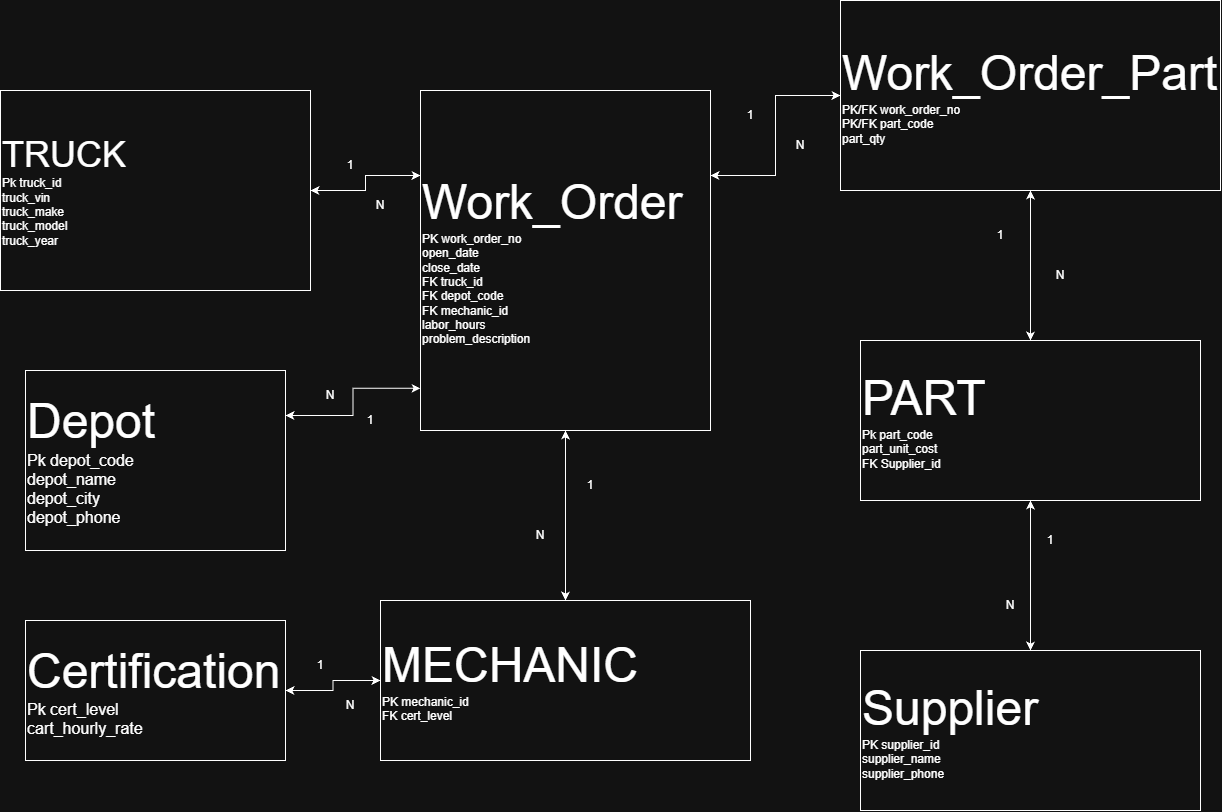

The diagram above was exported from draw.io. Its source (the exported page's mxGraphModel, read from the mxfile embedded in the PNG):
<mxGraphModel dx="659" dy="1894" grid="1" gridSize="10" guides="1" tooltips="1" connect="1" arrows="1" fold="1" page="1" pageScale="1" pageWidth="850" pageHeight="1100" math="0" shadow="0">
  <root>
    <mxCell id="0" />
    <mxCell id="1" parent="0" />
    <mxCell id="qFOnPXzHQQrY20KzqzbN-22" edge="1" parent="1" source="qFOnPXzHQQrY20KzqzbN-1" style="edgeStyle=orthogonalEdgeStyle;rounded=0;orthogonalLoop=1;jettySize=auto;html=1;exitX=1;exitY=0.5;exitDx=0;exitDy=0;entryX=0;entryY=0.25;entryDx=0;entryDy=0;startArrow=classic;startFill=1;" target="qFOnPXzHQQrY20KzqzbN-4">
      <mxGeometry relative="1" as="geometry" />
    </mxCell>
    <mxCell id="qFOnPXzHQQrY20KzqzbN-1" parent="1" style="rounded=0;whiteSpace=wrap;html=1;align=left;" value="&lt;font style=&quot;font-size: 36px;&quot;&gt;TRUCK&lt;/font&gt;&lt;div&gt;Pk truck_id&lt;/div&gt;&lt;div&gt;truck_vin&lt;/div&gt;&lt;div&gt;truck_make&lt;/div&gt;&lt;div&gt;truck_model&lt;/div&gt;&lt;div&gt;truck_year&lt;/div&gt;" vertex="1">
      <mxGeometry height="200" width="310" x="20" y="70" as="geometry" />
    </mxCell>
    <mxCell id="qFOnPXzHQQrY20KzqzbN-2" parent="1" style="rounded=0;whiteSpace=wrap;html=1;align=left;" value="&lt;font style=&quot;font-size: 48px;&quot;&gt;Depot&lt;/font&gt;&lt;div&gt;&lt;font style=&quot;&quot; size=&quot;3&quot;&gt;Pk depot_code&lt;/font&gt;&lt;/div&gt;&lt;div&gt;&lt;font style=&quot;&quot; size=&quot;3&quot;&gt;depot_name&lt;/font&gt;&lt;/div&gt;&lt;div&gt;&lt;font style=&quot;&quot; size=&quot;3&quot;&gt;depot_city&lt;/font&gt;&lt;/div&gt;&lt;div&gt;&lt;font style=&quot;&quot; size=&quot;3&quot;&gt;depot_phone&lt;/font&gt;&lt;/div&gt;" vertex="1">
      <mxGeometry height="180" width="260" x="45" y="350" as="geometry" />
    </mxCell>
    <mxCell id="qFOnPXzHQQrY20KzqzbN-3" parent="1" style="rounded=0;whiteSpace=wrap;html=1;align=left;" value="&lt;font style=&quot;font-size: 48px;&quot;&gt;Certification&lt;/font&gt;&lt;div&gt;&lt;font size=&quot;3&quot;&gt;Pk cert_level&lt;/font&gt;&lt;/div&gt;&lt;div&gt;&lt;font size=&quot;3&quot;&gt;cart_hourly_rate&lt;/font&gt;&lt;/div&gt;" vertex="1">
      <mxGeometry height="140" width="260" x="45" y="600" as="geometry" />
    </mxCell>
    <mxCell id="qFOnPXzHQQrY20KzqzbN-14" edge="1" parent="1" source="qFOnPXzHQQrY20KzqzbN-4" style="edgeStyle=orthogonalEdgeStyle;rounded=0;orthogonalLoop=1;jettySize=auto;html=1;exitX=1;exitY=0.25;exitDx=0;exitDy=0;entryX=0;entryY=0.5;entryDx=0;entryDy=0;startArrow=classic;startFill=1;" target="qFOnPXzHQQrY20KzqzbN-6">
      <mxGeometry relative="1" as="geometry" />
    </mxCell>
    <mxCell id="qFOnPXzHQQrY20KzqzbN-19" edge="1" parent="1" source="qFOnPXzHQQrY20KzqzbN-4" style="edgeStyle=orthogonalEdgeStyle;rounded=0;orthogonalLoop=1;jettySize=auto;html=1;exitX=0.5;exitY=1;exitDx=0;exitDy=0;entryX=0.5;entryY=0;entryDx=0;entryDy=0;startArrow=classic;startFill=1;" target="qFOnPXzHQQrY20KzqzbN-5">
      <mxGeometry relative="1" as="geometry" />
    </mxCell>
    <mxCell id="qFOnPXzHQQrY20KzqzbN-4" parent="1" style="rounded=0;whiteSpace=wrap;html=1;align=left;" value="&lt;font style=&quot;font-size: 48px;&quot;&gt;Work_Order&lt;/font&gt;&lt;div&gt;PK work_order_no&lt;/div&gt;&lt;div&gt;open_date&lt;/div&gt;&lt;div&gt;close_date&lt;/div&gt;&lt;div&gt;FK truck_id&lt;/div&gt;&lt;div&gt;FK depot_code&lt;/div&gt;&lt;div&gt;FK mechanic_id&lt;/div&gt;&lt;div&gt;labor_hours&lt;/div&gt;&lt;div&gt;problem_description&lt;/div&gt;" vertex="1">
      <mxGeometry height="340" width="290" x="440" y="70" as="geometry" />
    </mxCell>
    <mxCell id="qFOnPXzHQQrY20KzqzbN-20" edge="1" parent="1" source="qFOnPXzHQQrY20KzqzbN-5" style="edgeStyle=orthogonalEdgeStyle;rounded=0;orthogonalLoop=1;jettySize=auto;html=1;exitX=0;exitY=0.5;exitDx=0;exitDy=0;entryX=1;entryY=0.5;entryDx=0;entryDy=0;startArrow=classic;startFill=1;" target="qFOnPXzHQQrY20KzqzbN-3">
      <mxGeometry relative="1" as="geometry" />
    </mxCell>
    <mxCell id="qFOnPXzHQQrY20KzqzbN-5" parent="1" style="rounded=0;whiteSpace=wrap;html=1;align=left;" value="&lt;font style=&quot;font-size: 48px;&quot;&gt;MECHANIC&lt;/font&gt;&lt;div&gt;PK mechanic_id&lt;/div&gt;&lt;div&gt;FK cert_level&lt;/div&gt;" vertex="1">
      <mxGeometry height="160" width="370" x="400" y="580" as="geometry" />
    </mxCell>
    <mxCell id="qFOnPXzHQQrY20KzqzbN-13" edge="1" parent="1" source="qFOnPXzHQQrY20KzqzbN-6" style="edgeStyle=orthogonalEdgeStyle;rounded=0;orthogonalLoop=1;jettySize=auto;html=1;entryX=0.5;entryY=0;entryDx=0;entryDy=0;startArrow=classic;startFill=1;" target="qFOnPXzHQQrY20KzqzbN-7">
      <mxGeometry relative="1" as="geometry" />
    </mxCell>
    <mxCell id="qFOnPXzHQQrY20KzqzbN-6" parent="1" style="rounded=0;whiteSpace=wrap;html=1;align=left;" value="&lt;font style=&quot;font-size: 48px;&quot;&gt;Work_Order_Part&lt;/font&gt;&lt;div&gt;PK/FK work_order_no&lt;/div&gt;&lt;div&gt;PK/FK part_code&lt;/div&gt;&lt;div&gt;part_qty&lt;/div&gt;" vertex="1">
      <mxGeometry height="190" width="380" x="860" y="-20" as="geometry" />
    </mxCell>
    <mxCell id="qFOnPXzHQQrY20KzqzbN-7" parent="1" style="rounded=0;whiteSpace=wrap;html=1;align=left;" value="&lt;font style=&quot;font-size: 48px;&quot;&gt;PART&lt;/font&gt;&lt;div&gt;Pk part_code&lt;/div&gt;&lt;div&gt;part_unit_cost&lt;/div&gt;&lt;div&gt;FK Supplier_id&lt;/div&gt;" vertex="1">
      <mxGeometry height="160" width="340" x="880" y="320" as="geometry" />
    </mxCell>
    <mxCell id="qFOnPXzHQQrY20KzqzbN-8" parent="1" style="rounded=0;whiteSpace=wrap;html=1;align=left;" value="&lt;font style=&quot;font-size: 48px;&quot;&gt;Supplier&lt;/font&gt;&lt;div&gt;PK supplier_id&lt;/div&gt;&lt;div&gt;supplier_name&lt;/div&gt;&lt;div&gt;supplier_phone&lt;/div&gt;" vertex="1">
      <mxGeometry height="160" width="340" x="880" y="630" as="geometry" />
    </mxCell>
    <mxCell id="qFOnPXzHQQrY20KzqzbN-10" edge="1" parent="1" source="qFOnPXzHQQrY20KzqzbN-8" style="endArrow=classic;html=1;rounded=0;exitX=0.5;exitY=0;exitDx=0;exitDy=0;endFill=1;startArrow=classic;startFill=1;" target="qFOnPXzHQQrY20KzqzbN-7" value="">
      <mxGeometry height="50" relative="1" width="50" as="geometry">
        <mxPoint x="940" y="470" as="sourcePoint" />
        <mxPoint x="990" y="420" as="targetPoint" />
      </mxGeometry>
    </mxCell>
    <mxCell id="qFOnPXzHQQrY20KzqzbN-11" parent="1" style="text;html=1;whiteSpace=wrap;strokeColor=none;fillColor=none;align=center;verticalAlign=middle;rounded=0;" value="1" vertex="1">
      <mxGeometry height="60" width="40" x="1050" y="490" as="geometry" />
    </mxCell>
    <mxCell id="qFOnPXzHQQrY20KzqzbN-12" parent="1" style="text;html=1;whiteSpace=wrap;strokeColor=none;fillColor=none;align=center;verticalAlign=middle;rounded=0;" value="N" vertex="1">
      <mxGeometry height="30" width="60" x="1000" y="570" as="geometry" />
    </mxCell>
    <mxCell id="qFOnPXzHQQrY20KzqzbN-15" parent="1" style="text;html=1;whiteSpace=wrap;strokeColor=none;fillColor=none;align=center;verticalAlign=middle;rounded=0;" value="1" vertex="1">
      <mxGeometry height="30" width="60" x="740" y="80" as="geometry" />
    </mxCell>
    <mxCell id="qFOnPXzHQQrY20KzqzbN-16" parent="1" style="text;html=1;whiteSpace=wrap;strokeColor=none;fillColor=none;align=center;verticalAlign=middle;rounded=0;" value="N" vertex="1">
      <mxGeometry height="30" width="60" x="790" y="110" as="geometry" />
    </mxCell>
    <mxCell id="qFOnPXzHQQrY20KzqzbN-17" parent="1" style="text;html=1;whiteSpace=wrap;strokeColor=none;fillColor=none;align=center;verticalAlign=middle;rounded=0;" value="1" vertex="1">
      <mxGeometry height="30" width="60" x="990" y="200" as="geometry" />
    </mxCell>
    <mxCell id="qFOnPXzHQQrY20KzqzbN-18" parent="1" style="text;html=1;whiteSpace=wrap;strokeColor=none;fillColor=none;align=center;verticalAlign=middle;rounded=0;" value="N" vertex="1">
      <mxGeometry height="30" width="60" x="1050" y="240" as="geometry" />
    </mxCell>
    <mxCell id="qFOnPXzHQQrY20KzqzbN-21" edge="1" parent="1" source="qFOnPXzHQQrY20KzqzbN-2" style="edgeStyle=orthogonalEdgeStyle;rounded=0;orthogonalLoop=1;jettySize=auto;html=1;exitX=1;exitY=0.25;exitDx=0;exitDy=0;entryX=0;entryY=0.876;entryDx=0;entryDy=0;entryPerimeter=0;startArrow=classic;startFill=1;" target="qFOnPXzHQQrY20KzqzbN-4">
      <mxGeometry relative="1" as="geometry" />
    </mxCell>
    <mxCell id="qFOnPXzHQQrY20KzqzbN-23" parent="1" style="text;html=1;whiteSpace=wrap;strokeColor=none;fillColor=none;align=center;verticalAlign=middle;rounded=0;" value="1" vertex="1">
      <mxGeometry height="30" width="60" x="580" y="450" as="geometry" />
    </mxCell>
    <mxCell id="qFOnPXzHQQrY20KzqzbN-24" parent="1" style="text;html=1;whiteSpace=wrap;strokeColor=none;fillColor=none;align=center;verticalAlign=middle;rounded=0;" value="N" vertex="1">
      <mxGeometry height="30" width="60" x="530" y="500" as="geometry" />
    </mxCell>
    <mxCell id="qFOnPXzHQQrY20KzqzbN-25" parent="1" style="text;html=1;whiteSpace=wrap;strokeColor=none;fillColor=none;align=center;verticalAlign=middle;rounded=0;" value="1" vertex="1">
      <mxGeometry height="30" width="60" x="340" y="130" as="geometry" />
    </mxCell>
    <mxCell id="qFOnPXzHQQrY20KzqzbN-26" parent="1" style="text;html=1;whiteSpace=wrap;strokeColor=none;fillColor=none;align=center;verticalAlign=middle;rounded=0;" value="N" vertex="1">
      <mxGeometry height="30" width="60" x="370" y="170" as="geometry" />
    </mxCell>
    <mxCell id="qFOnPXzHQQrY20KzqzbN-27" parent="1" style="text;html=1;whiteSpace=wrap;strokeColor=none;fillColor=none;align=center;verticalAlign=middle;rounded=0;" value="N" vertex="1">
      <mxGeometry height="30" width="60" x="320" y="360" as="geometry" />
    </mxCell>
    <mxCell id="qFOnPXzHQQrY20KzqzbN-28" parent="1" style="text;html=1;whiteSpace=wrap;strokeColor=none;fillColor=none;align=center;verticalAlign=middle;rounded=0;" value="1" vertex="1">
      <mxGeometry height="30" width="60" x="360" y="385" as="geometry" />
    </mxCell>
    <mxCell id="qFOnPXzHQQrY20KzqzbN-29" parent="1" style="text;html=1;whiteSpace=wrap;strokeColor=none;fillColor=none;align=center;verticalAlign=middle;rounded=0;" value="1" vertex="1">
      <mxGeometry height="30" width="60" x="310" y="630" as="geometry" />
    </mxCell>
    <mxCell id="qFOnPXzHQQrY20KzqzbN-30" parent="1" style="text;html=1;whiteSpace=wrap;strokeColor=none;fillColor=none;align=center;verticalAlign=middle;rounded=0;" value="N" vertex="1">
      <mxGeometry height="30" width="60" x="340" y="670" as="geometry" />
    </mxCell>
  </root>
</mxGraphModel>